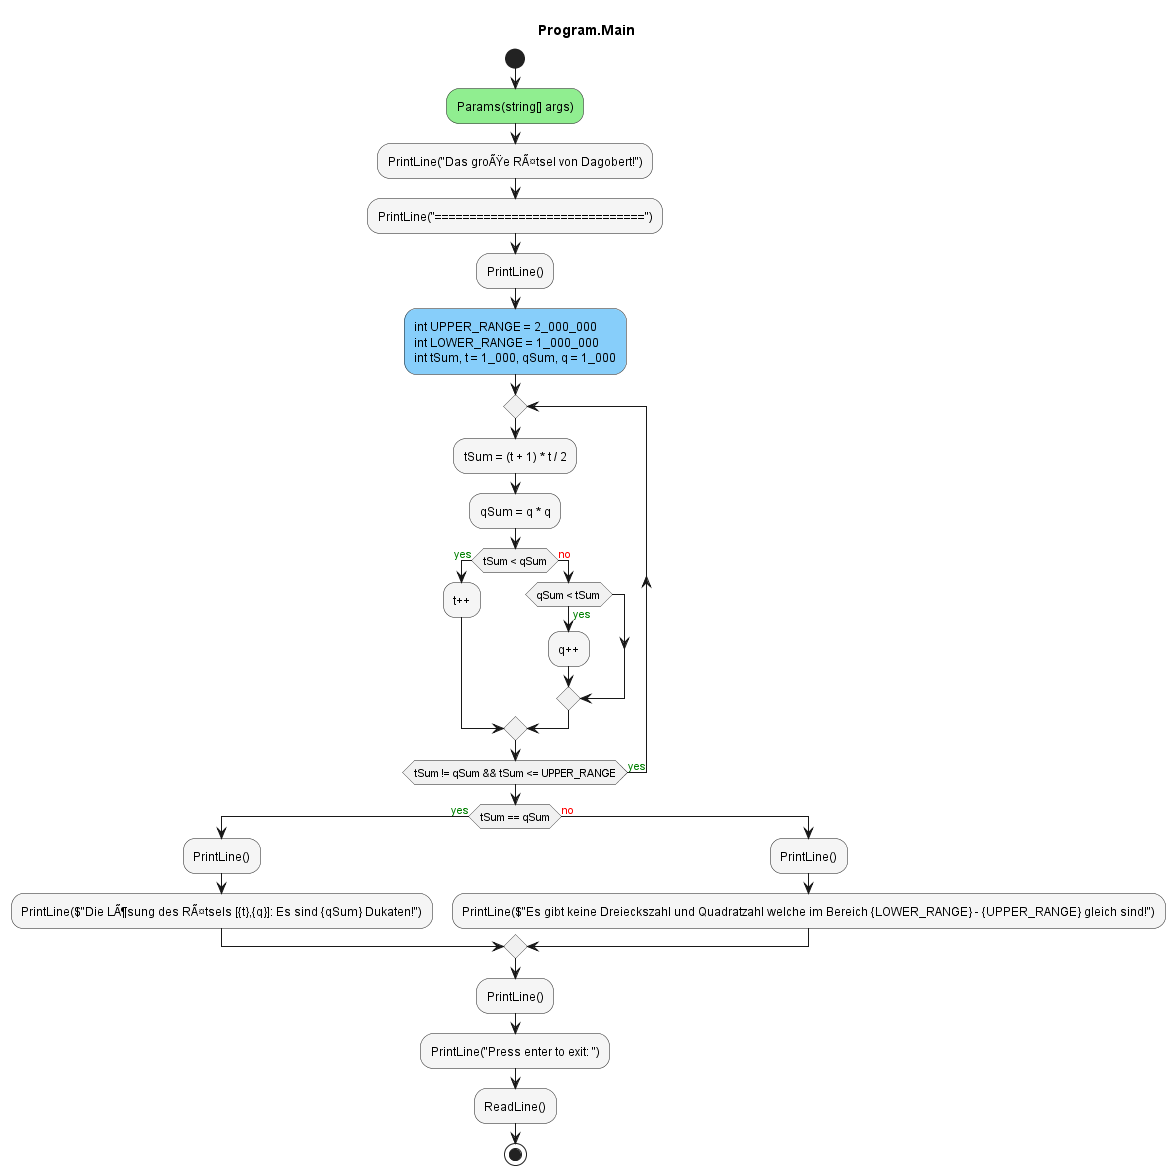

The diagram above was rendered by PlantUML. Its source (embedded in the PNG):
@startuml Program.Main
title Program.Main
start
#LightGreen:Params(string[] args);
#WhiteSmoke:PrintLine("Das groÃŸe RÃ¤tsel von Dagobert!");
#WhiteSmoke:PrintLine("==============================");
#WhiteSmoke:PrintLine();
#LightSkyBlue:int UPPER_RANGE = 2_000_000\nint LOWER_RANGE = 1_000_000\nint tSum, t = 1_000, qSum, q = 1_000;
repeat
        #WhiteSmoke:tSum = (t + 1) * t / 2;
        #WhiteSmoke:qSum = q * q;
        if (tSum < qSum) then (<color:green>yes)
                #WhiteSmoke:t++;
            else (<color:red>no)
                if (qSum < tSum) then (<color:green>yes)
                        #WhiteSmoke:q++;
                endif
        endif
repeat while (tSum != qSum && tSum <= UPPER_RANGE) is (<color:green>yes)
if (tSum == qSum) then (<color:green>yes)
        #WhiteSmoke:PrintLine();
        #WhiteSmoke:PrintLine($"Die LÃ¶sung des RÃ¤tsels [{t},{q}]: Es sind {qSum} Dukaten!");
    else (<color:red>no)
            #WhiteSmoke:PrintLine();
            #WhiteSmoke:PrintLine($"Es gibt keine Dreieckszahl und Quadratzahl welche im Bereich {LOWER_RANGE} - {UPPER_RANGE} gleich sind!");
endif
#WhiteSmoke:PrintLine();
#WhiteSmoke:PrintLine("Press enter to exit: ");
#WhiteSmoke:ReadLine();
stop
@enduml